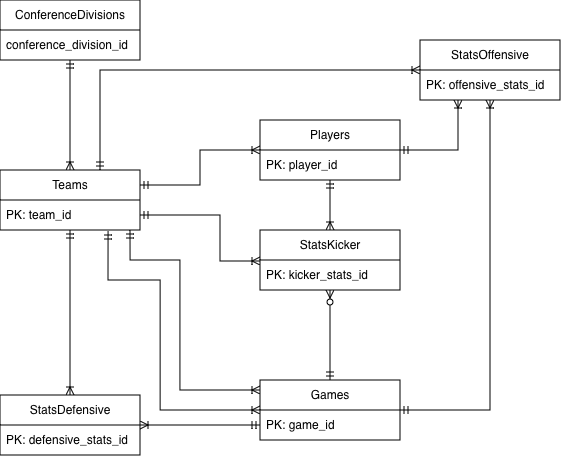

The diagram above was exported from draw.io. Its source (the exported page's mxGraphModel, read from the mxfile embedded in the PNG):
<mxGraphModel dx="945" dy="538" grid="1" gridSize="10" guides="1" tooltips="1" connect="1" arrows="1" fold="1" page="1" pageScale="1" pageWidth="850" pageHeight="1100" math="0" shadow="0">
  <root>
    <mxCell id="0" />
    <mxCell id="1" parent="0" />
    <mxCell id="3e1D3cKJk5C8b7_DuouD-1" parent="1" style="swimlane;fontStyle=0;childLayout=stackLayout;horizontal=1;startSize=30;horizontalStack=0;resizeParent=1;resizeParentMax=0;resizeLast=0;collapsible=1;marginBottom=0;whiteSpace=wrap;html=1;" value="Teams" vertex="1">
      <mxGeometry height="60" width="140" x="60" y="180" as="geometry" />
    </mxCell>
    <mxCell id="3e1D3cKJk5C8b7_DuouD-2" parent="3e1D3cKJk5C8b7_DuouD-1" style="text;strokeColor=none;fillColor=none;align=left;verticalAlign=middle;spacingLeft=4;spacingRight=4;overflow=hidden;points=[[0,0.5],[1,0.5]];portConstraint=eastwest;rotatable=0;whiteSpace=wrap;html=1;" value="PK: team_id" vertex="1">
      <mxGeometry height="30" width="140" y="30" as="geometry" />
    </mxCell>
    <mxCell id="3e1D3cKJk5C8b7_DuouD-5" parent="1" style="swimlane;fontStyle=0;childLayout=stackLayout;horizontal=1;startSize=30;horizontalStack=0;resizeParent=1;resizeParentMax=0;resizeLast=0;collapsible=1;marginBottom=0;whiteSpace=wrap;html=1;" value="Players" vertex="1">
      <mxGeometry height="60" width="140" x="320" y="130" as="geometry" />
    </mxCell>
    <mxCell id="3e1D3cKJk5C8b7_DuouD-6" parent="3e1D3cKJk5C8b7_DuouD-5" style="text;strokeColor=none;fillColor=none;align=left;verticalAlign=middle;spacingLeft=4;spacingRight=4;overflow=hidden;points=[[0,0.5],[1,0.5]];portConstraint=eastwest;rotatable=0;whiteSpace=wrap;html=1;" value="PK: player_id" vertex="1">
      <mxGeometry height="30" width="140" y="30" as="geometry" />
    </mxCell>
    <mxCell id="3e1D3cKJk5C8b7_DuouD-9" parent="1" style="swimlane;fontStyle=0;childLayout=stackLayout;horizontal=1;startSize=30;horizontalStack=0;resizeParent=1;resizeParentMax=0;resizeLast=0;collapsible=1;marginBottom=0;whiteSpace=wrap;html=1;" value="StatsKicker" vertex="1">
      <mxGeometry height="60" width="140" x="320" y="240" as="geometry" />
    </mxCell>
    <mxCell id="3e1D3cKJk5C8b7_DuouD-10" parent="3e1D3cKJk5C8b7_DuouD-9" style="text;strokeColor=none;fillColor=none;align=left;verticalAlign=middle;spacingLeft=4;spacingRight=4;overflow=hidden;points=[[0,0.5],[1,0.5]];portConstraint=eastwest;rotatable=0;whiteSpace=wrap;html=1;" value="PK: kicker_stats_id" vertex="1">
      <mxGeometry height="30" width="140" y="30" as="geometry" />
    </mxCell>
    <mxCell id="3e1D3cKJk5C8b7_DuouD-13" parent="1" style="swimlane;fontStyle=0;childLayout=stackLayout;horizontal=1;startSize=30;horizontalStack=0;resizeParent=1;resizeParentMax=0;resizeLast=0;collapsible=1;marginBottom=0;whiteSpace=wrap;html=1;" value="Games" vertex="1">
      <mxGeometry height="60" width="140" x="320" y="390" as="geometry" />
    </mxCell>
    <mxCell id="3e1D3cKJk5C8b7_DuouD-14" parent="3e1D3cKJk5C8b7_DuouD-13" style="text;strokeColor=none;fillColor=none;align=left;verticalAlign=middle;spacingLeft=4;spacingRight=4;overflow=hidden;points=[[0,0.5],[1,0.5]];portConstraint=eastwest;rotatable=0;whiteSpace=wrap;html=1;" value="PK: game_id" vertex="1">
      <mxGeometry height="30" width="140" y="30" as="geometry" />
    </mxCell>
    <mxCell id="3e1D3cKJk5C8b7_DuouD-17" parent="1" style="swimlane;fontStyle=0;childLayout=stackLayout;horizontal=1;startSize=30;horizontalStack=0;resizeParent=1;resizeParentMax=0;resizeLast=0;collapsible=1;marginBottom=0;whiteSpace=wrap;html=1;" value="StatsDefensive" vertex="1">
      <mxGeometry height="60" width="140" x="60" y="405" as="geometry" />
    </mxCell>
    <mxCell id="3e1D3cKJk5C8b7_DuouD-18" parent="3e1D3cKJk5C8b7_DuouD-17" style="text;strokeColor=none;fillColor=none;align=left;verticalAlign=middle;spacingLeft=4;spacingRight=4;overflow=hidden;points=[[0,0.5],[1,0.5]];portConstraint=eastwest;rotatable=0;whiteSpace=wrap;html=1;" value="PK: defensive_stats_id" vertex="1">
      <mxGeometry height="30" width="140" y="30" as="geometry" />
    </mxCell>
    <mxCell id="3e1D3cKJk5C8b7_DuouD-21" parent="1" style="swimlane;fontStyle=0;childLayout=stackLayout;horizontal=1;startSize=30;horizontalStack=0;resizeParent=1;resizeParentMax=0;resizeLast=0;collapsible=1;marginBottom=0;whiteSpace=wrap;html=1;" value="StatsOffensive" vertex="1">
      <mxGeometry height="60" width="140" x="480" y="50" as="geometry" />
    </mxCell>
    <mxCell id="3e1D3cKJk5C8b7_DuouD-22" parent="3e1D3cKJk5C8b7_DuouD-21" style="text;strokeColor=none;fillColor=none;align=left;verticalAlign=middle;spacingLeft=4;spacingRight=4;overflow=hidden;points=[[0,0.5],[1,0.5]];portConstraint=eastwest;rotatable=0;whiteSpace=wrap;html=1;" value="PK: offensive_stats_id" vertex="1">
      <mxGeometry height="30" width="140" y="30" as="geometry" />
    </mxCell>
    <mxCell id="3e1D3cKJk5C8b7_DuouD-30" edge="1" parent="1" source="3e1D3cKJk5C8b7_DuouD-2" style="edgeStyle=orthogonalEdgeStyle;fontSize=12;html=1;endArrow=ERoneToMany;startArrow=ERmandOne;rounded=0;exitX=0.929;exitY=1;exitDx=0;exitDy=0;exitPerimeter=0;endFill=0;" value="">
      <mxGeometry height="100" relative="1" width="100" as="geometry">
        <Array as="points">
          <mxPoint x="190" y="270" />
          <mxPoint x="240" y="270" />
          <mxPoint x="240" y="400" />
        </Array>
        <mxPoint x="220" y="500" as="sourcePoint" />
        <mxPoint x="320" y="400" as="targetPoint" />
      </mxGeometry>
    </mxCell>
    <mxCell id="3e1D3cKJk5C8b7_DuouD-31" edge="1" parent="1" source="3e1D3cKJk5C8b7_DuouD-2" style="edgeStyle=orthogonalEdgeStyle;fontSize=12;html=1;endArrow=ERoneToMany;startArrow=ERmandOne;rounded=0;exitX=0.771;exitY=1.033;exitDx=0;exitDy=0;exitPerimeter=0;endFill=0;" target="3e1D3cKJk5C8b7_DuouD-13" value="">
      <mxGeometry height="100" relative="1" width="100" as="geometry">
        <Array as="points">
          <mxPoint x="168" y="290" />
          <mxPoint x="220" y="290" />
          <mxPoint x="220" y="420" />
        </Array>
        <mxPoint x="170" y="250" as="sourcePoint" />
        <mxPoint x="520" y="420" as="targetPoint" />
      </mxGeometry>
    </mxCell>
    <mxCell id="3e1D3cKJk5C8b7_DuouD-32" edge="1" parent="1" source="3e1D3cKJk5C8b7_DuouD-14" style="edgeStyle=orthogonalEdgeStyle;fontSize=12;html=1;endArrow=ERoneToMany;startArrow=ERmandOne;rounded=0;exitX=0;exitY=0.5;exitDx=0;exitDy=0;endFill=0;" target="3e1D3cKJk5C8b7_DuouD-17" value="">
      <mxGeometry height="100" relative="1" width="100" as="geometry">
        <mxPoint x="380" y="350" as="sourcePoint" />
        <mxPoint x="480" y="250" as="targetPoint" />
      </mxGeometry>
    </mxCell>
    <mxCell id="3e1D3cKJk5C8b7_DuouD-33" edge="1" parent="1" source="3e1D3cKJk5C8b7_DuouD-1" style="edgeStyle=orthogonalEdgeStyle;fontSize=12;html=1;endArrow=ERoneToMany;startArrow=ERmandOne;rounded=0;exitX=1;exitY=0.25;exitDx=0;exitDy=0;endFill=0;" target="3e1D3cKJk5C8b7_DuouD-5" value="">
      <mxGeometry height="100" relative="1" width="100" as="geometry">
        <mxPoint x="380" y="350" as="sourcePoint" />
        <mxPoint x="480" y="250" as="targetPoint" />
      </mxGeometry>
    </mxCell>
    <mxCell id="3e1D3cKJk5C8b7_DuouD-34" edge="1" parent="1" source="3e1D3cKJk5C8b7_DuouD-1" style="fontSize=12;html=1;endArrow=ERoneToMany;startArrow=ERmandOne;rounded=0;endFill=0;" target="3e1D3cKJk5C8b7_DuouD-17" value="">
      <mxGeometry height="100" relative="1" width="100" as="geometry">
        <mxPoint x="95" y="240" as="sourcePoint" />
        <mxPoint x="119" y="390" as="targetPoint" />
      </mxGeometry>
    </mxCell>
    <mxCell id="3e1D3cKJk5C8b7_DuouD-35" edge="1" parent="1" source="3e1D3cKJk5C8b7_DuouD-2" style="edgeStyle=orthogonalEdgeStyle;fontSize=12;html=1;endArrow=ERoneToMany;startArrow=ERmandOne;rounded=0;exitX=1;exitY=0.5;exitDx=0;exitDy=0;endFill=0;" target="3e1D3cKJk5C8b7_DuouD-9" value="">
      <mxGeometry height="100" relative="1" width="100" as="geometry">
        <Array as="points">
          <mxPoint x="280" y="225" />
          <mxPoint x="280" y="271" />
        </Array>
        <mxPoint x="380" y="350" as="sourcePoint" />
        <mxPoint x="480" y="250" as="targetPoint" />
      </mxGeometry>
    </mxCell>
    <mxCell id="3e1D3cKJk5C8b7_DuouD-36" edge="1" parent="1" source="3e1D3cKJk5C8b7_DuouD-13" style="fontSize=12;html=1;endArrow=ERzeroToMany;startArrow=ERmandOne;rounded=0;" target="3e1D3cKJk5C8b7_DuouD-9" value="">
      <mxGeometry height="100" relative="1" width="100" as="geometry">
        <mxPoint x="380" y="350" as="sourcePoint" />
        <mxPoint x="480" y="250" as="targetPoint" />
      </mxGeometry>
    </mxCell>
    <mxCell id="3e1D3cKJk5C8b7_DuouD-37" edge="1" parent="1" source="3e1D3cKJk5C8b7_DuouD-13" style="edgeStyle=orthogonalEdgeStyle;fontSize=12;html=1;endArrow=ERoneToMany;startArrow=ERmandOne;rounded=0;endFill=0;" target="3e1D3cKJk5C8b7_DuouD-21" value="">
      <mxGeometry height="100" relative="1" width="100" as="geometry">
        <mxPoint x="500" y="390" as="sourcePoint" />
        <mxPoint x="600" y="290" as="targetPoint" />
      </mxGeometry>
    </mxCell>
    <mxCell id="3e1D3cKJk5C8b7_DuouD-38" edge="1" parent="1" source="3e1D3cKJk5C8b7_DuouD-1" style="edgeStyle=orthogonalEdgeStyle;fontSize=12;html=1;endArrow=ERoneToMany;startArrow=ERmandOne;rounded=0;endFill=0;" target="3e1D3cKJk5C8b7_DuouD-21" value="">
      <mxGeometry height="100" relative="1" width="100" as="geometry">
        <Array as="points">
          <mxPoint x="160" y="80" />
        </Array>
        <mxPoint x="39" y="110" as="sourcePoint" />
        <mxPoint x="424.98" y="40" as="targetPoint" />
      </mxGeometry>
    </mxCell>
    <mxCell id="3e1D3cKJk5C8b7_DuouD-40" edge="1" parent="1" source="3e1D3cKJk5C8b7_DuouD-5" style="fontSize=12;html=1;endArrow=ERoneToMany;startArrow=ERmandOne;rounded=0;endFill=0;" target="3e1D3cKJk5C8b7_DuouD-9" value="">
      <mxGeometry height="100" relative="1" width="100" as="geometry">
        <mxPoint x="610" y="270" as="sourcePoint" />
        <mxPoint x="710" y="170" as="targetPoint" />
      </mxGeometry>
    </mxCell>
    <mxCell id="3e1D3cKJk5C8b7_DuouD-42" edge="1" parent="1" source="3e1D3cKJk5C8b7_DuouD-5" style="edgeStyle=orthogonalEdgeStyle;fontSize=12;html=1;endArrow=ERoneToMany;startArrow=ERmandOne;rounded=0;endFill=0;" target="3e1D3cKJk5C8b7_DuouD-21" value="">
      <mxGeometry height="100" relative="1" width="100" as="geometry">
        <Array as="points">
          <mxPoint x="518" y="160" />
        </Array>
        <mxPoint x="440" y="230" as="sourcePoint" />
        <mxPoint x="540" y="130" as="targetPoint" />
      </mxGeometry>
    </mxCell>
    <mxCell id="M3AzsDiF_0MVe5LR6P0B-1" parent="1" style="swimlane;fontStyle=0;childLayout=stackLayout;horizontal=1;startSize=30;horizontalStack=0;resizeParent=1;resizeParentMax=0;resizeLast=0;collapsible=1;marginBottom=0;whiteSpace=wrap;html=1;" value="ConferenceDivisions" vertex="1">
      <mxGeometry height="60" width="140" x="60" y="10" as="geometry" />
    </mxCell>
    <mxCell id="M3AzsDiF_0MVe5LR6P0B-2" parent="M3AzsDiF_0MVe5LR6P0B-1" style="text;strokeColor=none;fillColor=none;align=left;verticalAlign=middle;spacingLeft=4;spacingRight=4;overflow=hidden;points=[[0,0.5],[1,0.5]];portConstraint=eastwest;rotatable=0;whiteSpace=wrap;html=1;" value="conference_division_id" vertex="1">
      <mxGeometry height="30" width="140" y="30" as="geometry" />
    </mxCell>
    <mxCell id="M3AzsDiF_0MVe5LR6P0B-5" edge="1" parent="1" source="M3AzsDiF_0MVe5LR6P0B-1" style="edgeStyle=orthogonalEdgeStyle;fontSize=12;html=1;endArrow=ERoneToMany;rounded=0;startArrow=ERmandOne;startFill=0;endFill=0;" target="3e1D3cKJk5C8b7_DuouD-1" value="">
      <mxGeometry height="100" relative="1" width="100" as="geometry">
        <mxPoint x="380" y="150" as="sourcePoint" />
        <mxPoint x="480" y="50" as="targetPoint" />
      </mxGeometry>
    </mxCell>
  </root>
</mxGraphModel>